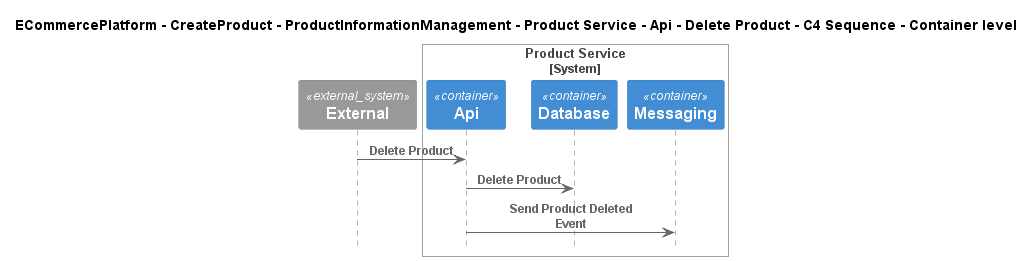

The diagram above was rendered by PlantUML. Its source (embedded in the PNG):
@startuml
!include ..\..\..\..\..\..\..\..\..\.c4s\C4_Sequence.puml

title ECommercePlatform - CreateProduct - ProductInformationManagement - Product Service - Api - Delete Product - C4 Sequence - Container level

System_Ext(C4InterFlow.SoftwareSystems.ExternalSystem, "External", "")

System_Boundary(ECommercePlatform.CreateProduct.ProductInformationManagement.SoftwareSystems.ProductService, "Product Service")
    Container(ECommercePlatform.CreateProduct.ProductInformationManagement.SoftwareSystems.ProductService.Containers.Api, "Api", "", "")
    Container(ECommercePlatform.CreateProduct.ProductInformationManagement.SoftwareSystems.ProductService.Containers.Database, "Database", "", "")
    Container(ECommercePlatform.CreateProduct.ProductInformationManagement.SoftwareSystems.ProductService.Containers.Messaging, "Messaging", "", "")
Boundary_End()

Rel(C4InterFlow.SoftwareSystems.ExternalSystem, ECommercePlatform.CreateProduct.ProductInformationManagement.SoftwareSystems.ProductService.Containers.Api, "Delete Product")
Rel(ECommercePlatform.CreateProduct.ProductInformationManagement.SoftwareSystems.ProductService.Containers.Api, ECommercePlatform.CreateProduct.ProductInformationManagement.SoftwareSystems.ProductService.Containers.Database, "Delete Product")
Rel(ECommercePlatform.CreateProduct.ProductInformationManagement.SoftwareSystems.ProductService.Containers.Api, ECommercePlatform.CreateProduct.ProductInformationManagement.SoftwareSystems.ProductService.Containers.Messaging, "Send Product Deleted Event")


@enduml